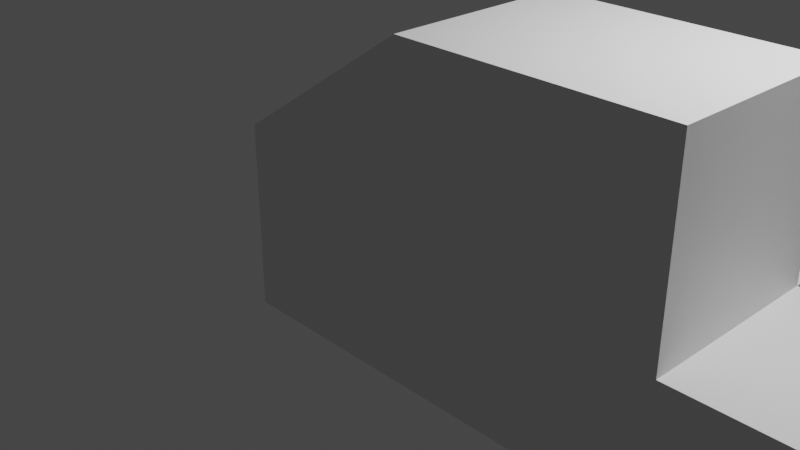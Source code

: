 # Source: editing_intro.blend  (saved by Blender 3.3.6; exported with 4.5.12 LTS)
import bpy
from mathutils import Matrix  # noqa: F401  (used for matrix-valued properties, if any)

bpy.ops.wm.read_factory_settings(use_empty=True)
scene = bpy.context.scene
scene.name = 'Scene'

# ---- collections
col_collection = bpy.data.collections.new('Collection'); scene.collection.children.link(col_collection)

# ---- materials (node trees are filled in below, after node groups)
mat_material = bpy.data.materials.new('Material')
mat_material.alpha_threshold = 0.0
mat_material.use_transparent_shadow = False
mat_material.roughness = 0.5
mat_material.line_color = (0.0, 0.0, 0.0, 1.0)

# ---- material node trees
mat_material.use_nodes = True; mat_material.node_tree.nodes.clear()
_N = mat_material.node_tree.nodes; _L = mat_material.node_tree.links
n0 = _N.new('ShaderNodeOutputMaterial'); n0.name = 'Material Output'; n0.location = (300, 300)
n1 = _N.new('ShaderNodeBsdfPrincipled'); n1.name = 'Principled BSDF'; n1.location = (10, 300)
n1.distribution = 'GGX'
n1.subsurface_method = 'RANDOM_WALK_SKIN'
n1.inputs[3].default_value = 1.45
n1.inputs[27].default_value = (0.0, 0.0, 0.0, 1.0)
n1.inputs[28].default_value = 1.0
_L.new(n1.outputs[0], n0.inputs[0])
n0.is_active_output = True

# ---- world
world_world = bpy.data.worlds.new('World'); scene.world = world_world
world_world.use_nodes = True; world_world.node_tree.nodes.clear()
_N = world_world.node_tree.nodes; _L = world_world.node_tree.links
n0 = _N.new('ShaderNodeOutputWorld'); n0.name = 'World Output'; n0.location = (300, 300)
n1 = _N.new('ShaderNodeBackground'); n1.name = 'Background'; n1.location = (10, 300)
n1.inputs[0].default_value = (0.05088, 0.05088, 0.05088, 1.0)
_L.new(n1.outputs[0], n0.inputs[0])
n0.is_active_output = True
world_world.color = (0.05088, 0.05088, 0.05088)
world_world.use_sun_shadow = False
world_world.sun_shadow_jitter_overblur = 0.0

# ---- cameras
cam_camera = bpy.data.cameras.new('Camera')
cam_camera.clip_end = 100.0
cam_camera.ortho_scale = 7.314

# ---- lights
light_light = bpy.data.lights.new('Light', 'POINT')
light_light.transmission_factor = 0.0
light_light.energy = 1000.0
light_light.shadow_soft_size = 0.1
light_light.shadow_maximum_resolution = 0.006
light_light.use_absolute_resolution = True

# ---- meshes
me_cube = bpy.data.meshes.new('Cube')
me_cube.from_pydata([(1.0, 1.0, 2.35), (1.0, 1.0, -1.0), (1.0, -1.0, 2.35), (1.0, -1.0, -1.0), (-1.0, 1.0, 1.0), (-1.0, 1.0, -1.0), (-1.0, -1.0, 1.0), (-1.0, -1.0, -1.0), (3.767, 1.0, 2.35), (3.767, 1.0, -1.0), (3.767, -1.0, 2.35), (3.767, -1.0, -1.0), (1.0, 1.0, 0.3854), (-1.0, -1.0, -0.1729), (1.0, -1.0, 0.3854), (-1.0, 1.0, -0.1729), (3.767, 1.0, 0.3854), (3.767, -1.0, 0.3854), (1.0, 2.529, 0.3854), (1.0, 2.529, -1.0), (3.767, 2.529, 0.3854), (3.767, 2.529, -1.0), (2.383, -1.0, -1.0), (2.383, -1.0, 2.35), (2.383, 1.0, 2.35), (2.383, 1.0, -1.0), (2.383, 1.0, 0.3854), (2.383, -1.0, 0.3854), (2.383, 2.529, -1.0), (2.383, 2.529, 0.3854), (1.0, 1.0, -0.3849), (1.0, -1.0, -0.3849), (-1.0, 1.0, -0.6327), (3.767, 1.0, -0.3849), (3.767, -1.0, -0.3849), (-1.0, -1.0, -0.6327), (1.0, 2.529, -0.3849), (3.767, 2.529, -0.3849), (2.383, 2.529, -0.3849), (2.383, -1.0, -0.3849), (6.008, 1.0, 0.3854), (6.008, -1.0, 0.3854), (6.008, 1.0, -0.3849), (6.008, -1.0, -0.3849), (7.849, 1.0, 0.3854), (7.849, -1.0, 0.3854), (7.849, 1.0, -0.3849), (7.849, -1.0, -0.3849), (6.008, 1.0, 2.375), (6.008, -1.0, 2.375), (7.849, 1.0, 2.375), (7.849, -1.0, 2.375), (1.0, 4.769, -0.3849), (1.0, 4.769, -1.0), (3.767, 4.769, -0.3849), (3.767, 4.769, -1.0), (2.383, 4.769, -1.0), (2.383, 4.769, -0.3849), (4.291, 2.036, -0.6321), (4.291, 2.036, -1.247), (4.291, 4.276, -0.6321), (4.291, 4.276, -1.247), (4.988, 1.373, -0.9256), (4.988, 1.373, -1.541), (4.988, 3.613, -0.9256), (4.988, 3.613, -1.541), (3.131, 5.482, -0.6538), (3.131, 5.482, -1.269), (3.131, 3.242, -1.269), (3.655, 4.989, -0.901), (3.655, 4.989, -1.516), (3.655, 2.749, -1.516)], [], [(0, 4, 6, 2), (14, 2, 6, 13), (13, 6, 4, 15), (5, 1, 3, 7), (39, 22, 11, 34), (15, 4, 0, 12), (16, 8, 10, 17), (26, 24, 8, 16), (22, 25, 9, 11), (24, 23, 10, 8), (26, 16, 20, 29), (33, 16, 40, 42), (32, 15, 12, 30), (23, 27, 17, 10), (35, 13, 15, 32), (31, 14, 13, 35), (38, 29, 20, 37), (30, 12, 18, 36), (33, 9, 21, 37), (25, 1, 19, 28), (9, 25, 28, 21), (36, 18, 29, 38), (2, 14, 27, 23), (12, 26, 29, 18), (0, 2, 23, 24), (3, 1, 25, 22), (12, 0, 24, 26), (31, 3, 22, 39), (14, 31, 39, 27), (21, 28, 56, 55), (16, 33, 37, 20), (1, 30, 36, 19), (38, 37, 54, 57), (3, 31, 35, 7), (7, 35, 32, 5), (5, 32, 30, 1), (9, 33, 34, 11), (27, 39, 34, 17), (43, 42, 46, 47), (16, 17, 41, 40), (17, 34, 43, 41), (34, 33, 42, 43), (46, 44, 45, 47), (42, 40, 44, 46), (41, 43, 47, 45), (44, 40, 48, 50), (48, 49, 51, 50), (45, 44, 50, 51), (41, 45, 51, 49), (40, 41, 49, 48), (53, 52, 57, 56), (56, 57, 54, 55), (60, 61, 70, 69), (36, 38, 57, 52), (28, 19, 53, 56), (19, 36, 52, 53), (61, 60, 64, 65), (37, 21, 59, 58), (54, 37, 58, 60), (54, 60, 69, 66), (62, 63, 65, 64), (58, 59, 63, 62), (59, 61, 65, 63), (60, 58, 62, 64), (67, 66, 69, 70), (68, 67, 70, 71), (55, 54, 66, 67), (61, 59, 71, 70), (21, 55, 67, 68), (59, 21, 68, 71)])
_uv = me_cube.uv_layers.new(name='UVMap')
_uv.uv.foreach_set('vector', [0.625, 0.5, 0.875, 0.5, 0.875, 0.75, 0.625, 0.75, 0.4784, 0.75, 0.625, 0.75, 0.625, 1.0, 0.4784, 1.0, 0.4784, 0.0, 0.625, 0.0, 0.625, 0.25, 0.4784, 0.25, 0.125, 0.5, 0.375, 0.5, 0.375, 0.75, 0.125, 0.75, 0.4209, 0.75, 0.375, 0.75, 0.375, 0.75, 0.4209, 0.75, 0.4784, 0.25, 0.625, 0.25, 0.625, 0.5, 0.4784, 0.5, 0.4784, 0.5, 0.625, 0.5, 0.625, 0.75, 0.4784, 0.75, 0.4784, 0.5, 0.625, 0.5, 0.625, 0.5, 0.4784, 0.5, 0.375, 0.75, 0.375, 0.5, 0.375, 0.5, 0.375, 0.75, 0.625, 0.5, 0.625, 0.75, 0.625, 0.75, 0.625, 0.5, 0.4784, 0.5, 0.4784, 0.5, 0.4784, 0.5, 0.4784, 0.5, 0.4209, 0.5, 0.4784, 0.5, 0.4784, 0.5, 0.4209, 0.5, 0.4209, 0.25, 0.4784, 0.25, 0.4784, 0.5, 0.4209, 0.5, 0.625, 0.75, 0.4784, 0.75, 0.4784, 0.75, 0.625, 0.75, 0.4209, 0.0, 0.4784, 0.0, 0.4784, 0.25, 0.4209, 0.25, 0.4209, 0.75, 0.4784, 0.75, 0.4784, 1.0, 0.4209, 1.0, 0.4209, 0.5, 0.4784, 0.5, 0.4784, 0.5, 0.4209, 0.5, 0.4209, 0.5, 0.4784, 0.5, 0.4784, 0.5, 0.4209, 0.5, 0.4209, 0.5, 0.375, 0.5, 0.375, 0.5, 0.4209, 0.5, 0.375, 0.5, 0.375, 0.5, 0.375, 0.5, 0.375, 0.5, 0.375, 0.5, 0.375, 0.5, 0.375, 0.5, 0.375, 0.5, 0.4209, 0.5, 0.4784, 0.5, 0.4784, 0.5, 0.4209, 0.5, 0.625, 0.75, 0.4784, 0.75, 0.4784, 0.75, 0.625, 0.75, 0.4784, 0.5, 0.4784, 0.5, 0.4784, 0.5, 0.4784, 0.5, 0.625, 0.5, 0.625, 0.75, 0.625, 0.75, 0.625, 0.5, 0.375, 0.75, 0.375, 0.5, 0.375, 0.5, 0.375, 0.75, 0.4784, 0.5, 0.625, 0.5, 0.625, 0.5, 0.4784, 0.5, 0.4209, 0.75, 0.375, 0.75, 0.375, 0.75, 0.4209, 0.75, 0.4784, 0.75, 0.4209, 0.75, 0.4209, 0.75, 0.4784, 0.75, 0.375, 0.5, 0.375, 0.5, 0.375, 0.5, 0.375, 0.5, 0.4784, 0.5, 0.4209, 0.5, 0.4209, 0.5, 0.4784, 0.5, 0.375, 0.5, 0.4209, 0.5, 0.4209, 0.5, 0.375, 0.5, 0.4209, 0.5, 0.4209, 0.5, 0.4209, 0.5, 0.4209, 0.5, 0.375, 0.75, 0.4209, 0.75, 0.4209, 1.0, 0.375, 1.0, 0.375, 0.0, 0.4209, 0.0, 0.4209, 0.25, 0.375, 0.25, 0.375, 0.25, 0.4209, 0.25, 0.4209, 0.5, 0.375, 0.5, 0.375, 0.5, 0.4209, 0.5, 0.4209, 0.75, 0.375, 0.75, 0.4784, 0.75, 0.4209, 0.75, 0.4209, 0.75, 0.4784, 0.75, 0.4209, 0.75, 0.4209, 0.5, 0.4209, 0.5, 0.4209, 0.75, 0.4784, 0.5, 0.4784, 0.75, 0.4784, 0.75, 0.4784, 0.5, 0.4784, 0.75, 0.4209, 0.75, 0.4209, 0.75, 0.4784, 0.75, 0.4209, 0.75, 0.4209, 0.5, 0.4209, 0.5, 0.4209, 0.75, 0.4209, 0.5, 0.4784, 0.5, 0.4784, 0.75, 0.4209, 0.75, 0.4209, 0.5, 0.4784, 0.5, 0.4784, 0.5, 0.4209, 0.5, 0.4784, 0.75, 0.4209, 0.75, 0.4209, 0.75, 0.4784, 0.75, 0.4784, 0.5, 0.4784, 0.5, 0.4784, 0.5, 0.4784, 0.5, 0.4784, 0.5, 0.4784, 0.75, 0.4784, 0.75, 0.4784, 0.5, 0.4784, 0.75, 0.4784, 0.5, 0.4784, 0.5, 0.4784, 0.75, 0.4784, 0.75, 0.4784, 0.75, 0.4784, 0.75, 0.4784, 0.75, 0.4784, 0.5, 0.4784, 0.75, 0.4784, 0.75, 0.4784, 0.5, 0.375, 0.5, 0.4209, 0.5, 0.4209, 0.5, 0.375, 0.5, 0.375, 0.5, 0.4209, 0.5, 0.4209, 0.5, 0.375, 0.5, 0.4209, 0.5, 0.375, 0.5, 0.375, 0.5, 0.4209, 0.5, 0.4209, 0.5, 0.4209, 0.5, 0.4209, 0.5, 0.4209, 0.5, 0.375, 0.5, 0.375, 0.5, 0.375, 0.5, 0.375, 0.5, 0.375, 0.5, 0.4209, 0.5, 0.4209, 0.5, 0.375, 0.5, 0.375, 0.5, 0.4209, 0.5, 0.4209, 0.5, 0.375, 0.5, 0.4209, 0.5, 0.375, 0.5, 0.375, 0.5, 0.4209, 0.5, 0.4209, 0.5, 0.4209, 0.5, 0.4209, 0.5, 0.4209, 0.5, 0.4209, 0.5, 0.4209, 0.5, 0.4209, 0.5, 0.4209, 0.5, 0.4209, 0.5, 0.375, 0.5, 0.375, 0.5, 0.4209, 0.5, 0.4209, 0.5, 0.375, 0.5, 0.375, 0.5, 0.4209, 0.5, 0.375, 0.5, 0.375, 0.5, 0.375, 0.5, 0.375, 0.5, 0.4209, 0.5, 0.4209, 0.5, 0.4209, 0.5, 0.4209, 0.5, 0.375, 0.5, 0.4209, 0.5, 0.4209, 0.5, 0.375, 0.5, 0.375, 0.5, 0.375, 0.5, 0.375, 0.5, 0.375, 0.5, 0.375, 0.5, 0.4209, 0.5, 0.4209, 0.5, 0.375, 0.5, 0.375, 0.5, 0.375, 0.5, 0.375, 0.5, 0.375, 0.5, 0.375, 0.5, 0.375, 0.5, 0.375, 0.5, 0.375, 0.5, 0.375, 0.5, 0.375, 0.5, 0.375, 0.5, 0.375, 0.5])
me_cube.materials.append(mat_material)
me_cube.use_mirror_vertex_groups = False
me_cube.update()

# ---- objects
ob_cube = bpy.data.objects.new('Cube', me_cube)
ob_light = bpy.data.objects.new('Light', light_light)
ob_camera = bpy.data.objects.new('Camera', cam_camera)

# ---- transforms, parenting, visibility, modifiers, constraints
ob_cube.location = (0.0, 0.0, 0.0)
ob_cube.lock_rotations_4d = False
ob_cube.empty_display_type = 'ARROWS'
ob_cube.lineart.crease_threshold = 0.0
ob_light.location = (4.076, 1.005, 5.904)
ob_light.rotation_euler = (0.6503, 0.05522, 1.866)
ob_light.lock_rotations_4d = False
ob_light.empty_display_type = 'ARROWS'
ob_light.color = (0.0, 0.0, 0.0, 0.0)
ob_light.lineart.crease_threshold = 0.0
ob_camera.location = (7.359, -6.926, 4.958)
ob_camera.rotation_euler = (1.109, 0.0, 0.8149)
ob_camera.lock_rotations_4d = False
ob_camera.empty_display_type = 'ARROWS'
ob_camera.color = (0.0, 0.0, 0.0, 0.0)
ob_camera.display_type = 'WIRE'
ob_camera.lineart.crease_threshold = 0.0

# ---- collection membership
col_collection.objects.link(ob_cube)
col_collection.objects.link(ob_light)
col_collection.objects.link(ob_camera)

# ---- scene / render settings (as saved in the file)
scene.camera = ob_camera
scene.frame_start = 1; scene.frame_end = 250; scene.frame_set(1)
scene.render.engine = 'BLENDER_EEVEE_NEXT'
scene.cycles.sampling_pattern = 'TABULATED_SOBOL'
scene.cycles.use_light_tree = False
scene.view_settings.view_transform = 'Filmic'
bpy.context.view_layer.update()
